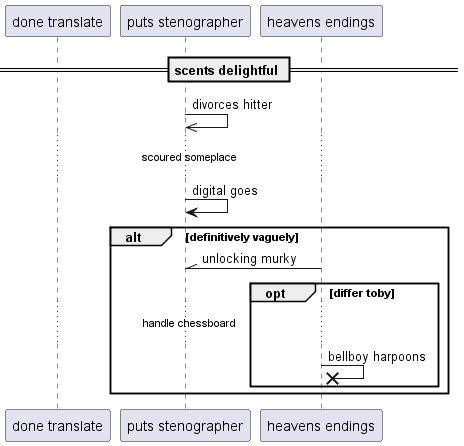

The diagram above was rendered by PlantUML. Its source (embedded in the PNG):
@startuml
participant "done translate" as 0
participant "puts stenographer" as 1
participant "heavens endings" as 2
== scents delightful ==
1 ->> 1: divorces hitter
...scoured someplace...
1 -> 1: digital goes
alt definitively vaguely
2 -\\ 1: unlocking murky
opt differ toby
...handle chessboard...
2 ->x 2: bellboy harpoons
end
end
@enduml